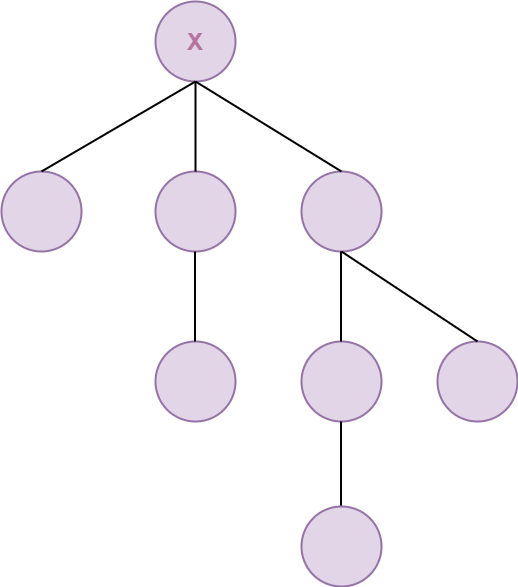

The diagram above was exported from draw.io. Its source (the exported page's mxGraphModel, read from the mxfile embedded in the PNG):
<mxGraphModel dx="1422" dy="713" grid="1" gridSize="10" guides="1" tooltips="1" connect="1" arrows="1" fold="1" page="1" pageScale="1" pageWidth="827" pageHeight="1169" math="0" shadow="0">
  <root>
    <mxCell id="0" />
    <mxCell id="1" parent="0" />
    <mxCell id="2" value="" style="ellipse;whiteSpace=wrap;html=1;aspect=fixed;strokeWidth=2;fillColor=#e1d5e7;strokeColor=#9673a6;" vertex="1" parent="1">
      <mxGeometry x="378" y="40" width="80" height="80" as="geometry" />
    </mxCell>
    <mxCell id="3" value="" style="ellipse;whiteSpace=wrap;html=1;aspect=fixed;strokeWidth=2;fillColor=#e1d5e7;strokeColor=#9673a6;" vertex="1" parent="1">
      <mxGeometry x="378" y="210" width="80" height="80" as="geometry" />
    </mxCell>
    <mxCell id="4" value="" style="ellipse;whiteSpace=wrap;html=1;aspect=fixed;strokeWidth=2;fillColor=#e1d5e7;strokeColor=#9673a6;" vertex="1" parent="1">
      <mxGeometry x="524" y="210" width="80" height="80" as="geometry" />
    </mxCell>
    <mxCell id="5" value="" style="ellipse;whiteSpace=wrap;html=1;aspect=fixed;strokeWidth=2;fillColor=#e1d5e7;strokeColor=#9673a6;" vertex="1" parent="1">
      <mxGeometry x="224" y="210" width="80" height="80" as="geometry" />
    </mxCell>
    <mxCell id="6" value="" style="ellipse;whiteSpace=wrap;html=1;aspect=fixed;strokeWidth=2;fillColor=#e1d5e7;strokeColor=#9673a6;" vertex="1" parent="1">
      <mxGeometry x="378" y="380" width="80" height="80" as="geometry" />
    </mxCell>
    <mxCell id="7" value="" style="ellipse;whiteSpace=wrap;html=1;aspect=fixed;strokeWidth=2;fillColor=#e1d5e7;strokeColor=#9673a6;" vertex="1" parent="1">
      <mxGeometry x="524" y="380" width="80" height="80" as="geometry" />
    </mxCell>
    <mxCell id="8" value="" style="endArrow=none;html=1;strokeWidth=2;entryX=0.5;entryY=1;entryDx=0;entryDy=0;exitX=0.5;exitY=0;exitDx=0;exitDy=0;" edge="1" source="5" target="2" parent="1">
      <mxGeometry width="50" height="50" relative="1" as="geometry">
        <mxPoint x="390" y="290" as="sourcePoint" />
        <mxPoint x="440" y="240" as="targetPoint" />
      </mxGeometry>
    </mxCell>
    <mxCell id="9" value="" style="endArrow=none;html=1;strokeWidth=2;entryX=0.5;entryY=1;entryDx=0;entryDy=0;exitX=0.5;exitY=0;exitDx=0;exitDy=0;" edge="1" source="3" target="2" parent="1">
      <mxGeometry width="50" height="50" relative="1" as="geometry">
        <mxPoint x="390" y="290" as="sourcePoint" />
        <mxPoint x="440" y="240" as="targetPoint" />
      </mxGeometry>
    </mxCell>
    <mxCell id="10" value="" style="endArrow=none;html=1;strokeWidth=2;entryX=0.5;entryY=1;entryDx=0;entryDy=0;exitX=0.5;exitY=0;exitDx=0;exitDy=0;" edge="1" source="4" target="2" parent="1">
      <mxGeometry width="50" height="50" relative="1" as="geometry">
        <mxPoint x="428" y="220" as="sourcePoint" />
        <mxPoint x="428" y="130" as="targetPoint" />
      </mxGeometry>
    </mxCell>
    <mxCell id="11" value="" style="endArrow=none;html=1;strokeWidth=2;entryX=0.5;entryY=1;entryDx=0;entryDy=0;exitX=0.5;exitY=0;exitDx=0;exitDy=0;" edge="1" parent="1">
      <mxGeometry width="50" height="50" relative="1" as="geometry">
        <mxPoint x="417.5" y="380" as="sourcePoint" />
        <mxPoint x="417.5" y="290" as="targetPoint" />
      </mxGeometry>
    </mxCell>
    <mxCell id="12" value="" style="endArrow=none;html=1;strokeWidth=2;entryX=0.5;entryY=1;entryDx=0;entryDy=0;exitX=0.5;exitY=0;exitDx=0;exitDy=0;" edge="1" parent="1">
      <mxGeometry width="50" height="50" relative="1" as="geometry">
        <mxPoint x="563.5" y="380" as="sourcePoint" />
        <mxPoint x="563.5" y="290" as="targetPoint" />
      </mxGeometry>
    </mxCell>
    <mxCell id="13" value="" style="ellipse;whiteSpace=wrap;html=1;aspect=fixed;strokeWidth=2;fillColor=#e1d5e7;strokeColor=#9673a6;" vertex="1" parent="1">
      <mxGeometry x="660" y="380" width="80" height="80" as="geometry" />
    </mxCell>
    <mxCell id="14" value="" style="endArrow=none;html=1;strokeWidth=2;entryX=0.5;entryY=1;entryDx=0;entryDy=0;exitX=0.5;exitY=0;exitDx=0;exitDy=0;" edge="1" parent="1">
      <mxGeometry width="50" height="50" relative="1" as="geometry">
        <mxPoint x="563.5" y="550" as="sourcePoint" />
        <mxPoint x="563.5" y="460" as="targetPoint" />
      </mxGeometry>
    </mxCell>
    <mxCell id="15" value="" style="ellipse;whiteSpace=wrap;html=1;aspect=fixed;strokeWidth=2;fillColor=#e1d5e7;strokeColor=#9673a6;" vertex="1" parent="1">
      <mxGeometry x="524" y="545" width="80" height="80" as="geometry" />
    </mxCell>
    <mxCell id="16" value="" style="endArrow=none;html=1;strokeWidth=2;entryX=0.5;entryY=1;entryDx=0;entryDy=0;exitX=0.5;exitY=0;exitDx=0;exitDy=0;" edge="1" source="13" target="4" parent="1">
      <mxGeometry width="50" height="50" relative="1" as="geometry">
        <mxPoint x="573.5" y="390" as="sourcePoint" />
        <mxPoint x="573.5" y="300" as="targetPoint" />
      </mxGeometry>
    </mxCell>
    <mxCell id="17" value="&lt;font size=&quot;1&quot; color=&quot;#b5739d&quot;&gt;&lt;b style=&quot;font-size: 24px&quot;&gt;X&lt;/b&gt;&lt;/font&gt;" style="text;html=1;strokeColor=none;fillColor=none;align=center;verticalAlign=middle;whiteSpace=wrap;rounded=0;" vertex="1" parent="1">
      <mxGeometry x="398" y="70" width="40" height="20" as="geometry" />
    </mxCell>
  </root>
</mxGraphModel>